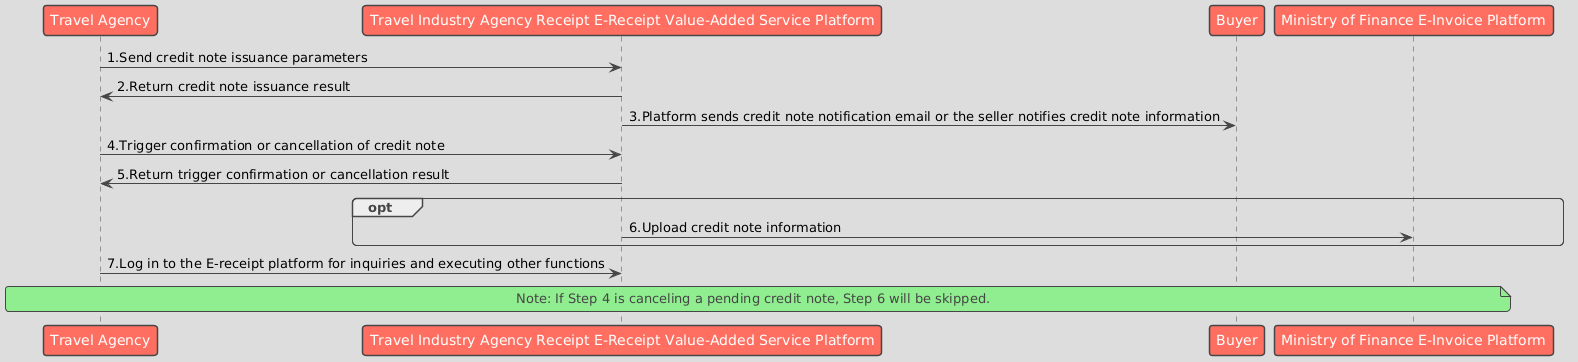

The diagram above was rendered by PlantUML. Its source (embedded in the PNG):
@startuml
!theme toy

participant "Travel Agency" as Seller
participant "Travel Industry Agency Receipt E-Receipt Value-Added Service Platform" as Platform
participant "Buyer" as Buyer
participant "Ministry of Finance E-Invoice Platform" as MOF


Seller -> Platform: 1.Send credit note issuance parameters
Platform -> Seller: 2.Return credit note issuance result
Platform -> Buyer: 3.Platform sends credit note notification email or the seller notifies credit note information


Seller -> Platform: 4.Trigger confirmation or cancellation of credit note
Platform -> Seller: 5.Return trigger confirmation or cancellation result

opt 
    Platform -> MOF: 6.Upload credit note information
end


Seller -> Platform: 7.Log in to the E-receipt platform for inquiries and executing other functions


note across: Note: If Step 4 is canceling a pending credit note, Step 6 will be skipped.
@enduml